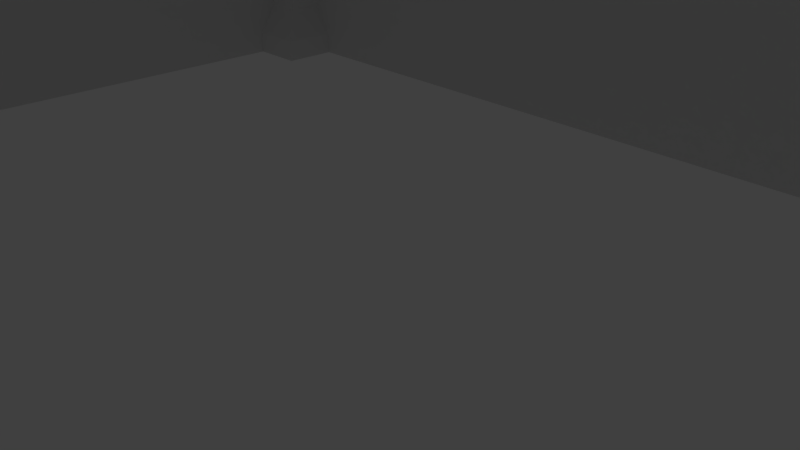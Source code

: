 # Source: castle.blend  (saved by Blender 2.78.0; exported with 4.5.12 LTS)
import bpy
from mathutils import Matrix  # noqa: F401  (used for matrix-valued properties, if any)

bpy.ops.wm.read_factory_settings(use_empty=True)
scene = bpy.context.scene
scene.name = 'Scene'

# ---- collections
col_collection_1 = bpy.data.collections.new('Collection 1'); scene.collection.children.link(col_collection_1)
col_collection_20 = bpy.data.collections.new('Collection 20'); scene.collection.children.link(col_collection_20)
col_collection_20.hide_render = True
col_collection_20.hide_viewport = True

# ---- world
world_world = bpy.data.worlds.new('World'); scene.world = world_world
world_world.color = (0.05088, 0.05088, 0.05088)
world_world.use_sun_shadow = False
world_world.sun_shadow_jitter_overblur = 0.0
world_world.cycles.sampling_method = 'MANUAL'

# ---- cameras
cam_camera = bpy.data.cameras.new('Camera')
cam_camera.clip_end = 100.0
cam_camera.lens = 35.0
cam_camera.sensor_width = 32.0
cam_camera.sensor_height = 18.0
cam_camera.ortho_scale = 7.314
cam_camera.dof.focus_distance = 0.0
cam_camera.dof.aperture_fstop = 128.0

# ---- lights
light_lamp = bpy.data.lights.new('Lamp', 'POINT')
light_lamp.transmission_factor = 0.0
light_lamp.cutoff_distance = 30.0
light_lamp.energy = 100.0
light_lamp.shadow_buffer_clip_start = 1.001
light_lamp.shadow_soft_size = 0.1
light_lamp.shadow_maximum_resolution = 0.006
light_lamp.use_absolute_resolution = True

# ---- meshes
me_plane_004 = bpy.data.meshes.new('Plane.004')
me_plane_004.from_pydata([(-0.9986, -3.277, -0.2976), (1.001, -3.277, -0.2976), (-0.9986, 3.277, -0.2976), (1.001, 3.277, -0.2976), (-0.9986, -3.277, -0.03284), (1.001, -3.277, -0.03284), (-0.9986, 3.277, -0.03284), (1.001, 3.277, -0.03284), (-0.9986, 2.549, -0.2976), (-0.9986, 1.821, -0.2976), (-0.9986, 1.092, -0.2976), (-0.9986, 0.3642, -0.2976), (-0.9986, -0.3642, -0.2976), (-0.9986, -1.092, -0.2976), (-0.9986, -1.821, -0.2976), (-0.9986, -2.549, -0.2976), (1.001, -2.549, -0.2976), (1.001, -1.821, -0.2976), (1.001, -1.092, -0.2976), (1.001, -0.3642, -0.2976), (1.001, 0.3642, -0.2976), (1.001, 1.092, -0.2976), (1.001, 1.821, -0.2976), (1.001, 2.549, -0.2976), (-0.9986, 2.549, -0.03284), (-0.9986, 1.821, -0.03284), (-0.9986, 1.092, -0.03284), (-0.9986, 0.3642, -0.03284), (-0.9986, -0.3642, -0.03284), (-0.9986, -1.092, -0.03284), (-0.9986, -1.821, -0.03284), (-0.9986, -2.549, -0.03284), (1.001, -2.549, -0.03284), (1.001, -1.821, -0.03284), (1.001, -1.092, -0.03284), (1.001, -0.3642, -0.03284), (1.001, 0.3642, -0.03284), (1.001, 1.092, -0.03284), (1.001, 1.821, -0.03284), (1.001, 2.549, -0.03284), (-0.7782, -3.277, -0.2976), (-0.556, -3.277, -0.2976), (-0.3337, -3.277, -0.2976), (-0.1115, -3.277, -0.2976), (0.1107, -3.277, -0.2976), (0.3329, -3.277, -0.2976), (0.5552, -3.277, -0.2976), (0.7774, -3.277, -0.2976), (0.7774, 3.277, -0.2976), (0.5552, 3.277, -0.2976), (0.3329, 3.277, -0.2976), (0.1107, 3.277, -0.2976), (-0.1115, 3.277, -0.2976), (-0.3337, 3.277, -0.2976), (-0.556, 3.277, -0.2976), (-0.7782, 3.277, -0.2976), (-0.7782, -3.277, -0.03284), (-0.556, -3.277, -0.03284), (-0.3337, -3.277, -0.03284), (-0.1115, -3.277, -0.03284), (0.1107, -3.277, -0.03284), (0.3329, -3.277, -0.03284), (0.5552, -3.277, -0.03284), (0.7774, -3.277, -0.03284), (0.7774, 3.277, -0.03284), (0.5552, 3.277, -0.03284), (0.3329, 3.277, -0.03284), (0.1107, 3.277, -0.03284), (-0.1115, 3.277, -0.03284), (-0.3337, 3.277, -0.03284), (-0.556, 3.277, -0.03284), (-0.7782, 3.277, -0.03284), (0.7774, -2.549, -0.03284), (0.5552, -2.549, -0.03284), (0.3329, -2.549, -0.03284), (0.1107, -2.549, -0.03284), (-0.1115, -2.549, -0.03284), (-0.3337, -2.549, -0.03284), (-0.556, -2.549, -0.03284), (-0.7782, -2.549, -0.03284), (0.7774, -1.821, -0.03284), (0.5552, -1.821, -0.03284), (0.3329, -1.821, -0.03284), (0.1107, -1.821, -0.03284), (-0.1115, -1.821, -0.03284), (-0.3337, -1.821, -0.03284), (-0.556, -1.821, -0.03284), (-0.7782, -1.821, -0.03284), (0.7774, -1.092, -0.03284), (0.5552, -1.092, -0.03284), (0.3329, -1.092, -0.03284), (0.1107, -1.092, -0.03284), (-0.1115, -1.092, -0.03284), (-0.3337, -1.092, -0.03284), (-0.556, -1.092, -0.03284), (-0.7782, -1.092, -0.03284), (0.7774, -0.3642, -0.03284), (0.5552, -0.3642, -0.03284), (0.3329, -0.3642, -0.03284), (0.1107, -0.3642, -0.03284), (-0.1115, -0.3642, -0.03284), (-0.3337, -0.3642, -0.03284), (-0.556, -0.3642, -0.03284), (-0.7782, -0.3642, -0.03284), (0.7774, 0.3642, -0.03284), (0.5552, 0.3642, -0.03284), (0.3329, 0.3642, -0.03284), (0.1107, 0.3642, -0.03284), (-0.1115, 0.3642, -0.03284), (-0.3337, 0.3642, -0.03284), (-0.556, 0.3642, -0.03284), (-0.7782, 0.3642, -0.03284), (0.7774, 1.092, -0.03284), (0.5552, 1.092, -0.03284), (0.3329, 1.092, -0.03284), (0.1107, 1.092, -0.03284), (-0.1115, 1.092, -0.03284), (-0.3337, 1.092, -0.03284), (-0.556, 1.092, -0.03284), (-0.7782, 1.092, -0.03284), (0.7774, 1.821, -0.03284), (0.5552, 1.821, -0.03284), (0.3329, 1.821, -0.03284), (0.1107, 1.821, -0.03284), (-0.1115, 1.821, -0.03284), (-0.3337, 1.821, -0.03284), (-0.556, 1.821, -0.03284), (-0.7782, 1.821, -0.03284), (0.7774, 2.549, -0.03284), (0.5552, 2.549, -0.03284), (0.3329, 2.549, -0.03284), (0.1107, 2.549, -0.03284), (-0.1115, 2.549, -0.03284), (-0.3337, 2.549, -0.03284), (-0.556, 2.549, -0.03284), (-0.7782, 2.549, -0.03284), (-0.7782, -2.549, -0.2976), (-0.556, -2.549, -0.2976), (-0.3337, -2.549, -0.2976), (-0.1115, -2.549, -0.2976), (0.1107, -2.549, -0.2976), (0.3329, -2.549, -0.2976), (0.5552, -2.549, -0.2976), (0.7774, -2.549, -0.2976), (-0.7782, -1.821, -0.2976), (-0.556, -1.821, -0.2976), (-0.3337, -1.821, -0.2976), (-0.1115, -1.821, -0.2976), (0.1107, -1.821, -0.2976), (0.3329, -1.821, -0.2976), (0.5552, -1.821, -0.2976), (0.7774, -1.821, -0.2976), (-0.7782, -1.092, -0.2976), (-0.556, -1.092, -0.2976), (-0.3337, -1.092, -0.2976), (-0.1115, -1.092, -0.2976), (0.1107, -1.092, -0.2976), (0.3329, -1.092, -0.2976), (0.5552, -1.092, -0.2976), (0.7774, -1.092, -0.2976), (-0.7782, -0.3642, -0.2976), (-0.556, -0.3642, -0.2976), (-0.3337, -0.3642, -0.2976), (-0.1115, -0.3642, -0.2976), (0.1107, -0.3642, -0.2976), (0.3329, -0.3642, -0.2976), (0.5552, -0.3642, -0.2976), (0.7774, -0.3642, -0.2976), (-0.7782, 0.3642, -0.2976), (-0.556, 0.3642, -0.2976), (-0.3337, 0.3642, -0.2976), (-0.1115, 0.3642, -0.2976), (0.1107, 0.3642, -0.2976), (0.3329, 0.3642, -0.2976), (0.5552, 0.3642, -0.2976), (0.7774, 0.3642, -0.2976), (-0.7782, 1.092, -0.2976), (-0.556, 1.092, -0.2976), (-0.3337, 1.092, -0.2976), (-0.1115, 1.092, -0.2976), (0.1107, 1.092, -0.2976), (0.3329, 1.092, -0.2976), (0.5552, 1.092, -0.2976), (0.7774, 1.092, -0.2976), (-0.7782, 1.821, -0.2976), (-0.556, 1.821, -0.2976), (-0.3337, 1.821, -0.2976), (-0.1115, 1.821, -0.2976), (0.1107, 1.821, -0.2976), (0.3329, 1.821, -0.2976), (0.5552, 1.821, -0.2976), (0.7774, 1.821, -0.2976), (-0.7782, 2.549, -0.2976), (-0.556, 2.549, -0.2976), (-0.3337, 2.549, -0.2976), (-0.1115, 2.549, -0.2976), (0.1107, 2.549, -0.2976), (0.3329, 2.549, -0.2976), (0.5552, 2.549, -0.2976), (0.7774, 2.549, -0.2976), (-0.9986, -2.549, 0.5164), (-0.9986, -3.277, 0.5164), (0.7774, -3.277, 0.5164), (1.001, -3.277, 0.5164), (1.001, 2.549, 0.5164), (1.001, 3.277, 0.5164), (-0.7782, 3.277, 0.5164), (-0.9986, 3.277, 0.5164), (-0.9986, 2.549, 0.5164), (-0.9986, 1.821, 0.5164), (-0.9986, 1.092, 0.5164), (-0.9986, 0.3642, 0.5164), (-0.9986, -0.3642, 0.5164), (-0.9986, -1.092, 0.5164), (-0.9986, -1.821, 0.5164), (1.001, -2.549, 0.5164), (1.001, -1.821, 0.5164), (1.001, -1.092, 0.5164), (1.001, -0.3642, 0.5164), (1.001, 0.3642, 0.5164), (1.001, 1.092, 0.5164), (1.001, 1.821, 0.5164), (-0.7782, -2.549, 0.5164), (-0.7782, -1.821, 0.5164), (-0.7782, -1.092, 0.5164), (-0.7782, -0.3642, 0.5164), (-0.7782, 0.3642, 0.5164), (-0.7782, 1.092, 0.5164), (-0.7782, 1.821, 0.5164), (-0.7782, 2.549, 0.5164), (-0.7782, -3.277, 0.5164), (-0.556, -3.277, 0.5164), (-0.3337, -3.277, 0.5164), (-0.1115, -3.277, 0.5164), (0.1107, -3.277, 0.5164), (0.3329, -3.277, 0.5164), (0.5552, -3.277, 0.5164), (0.7774, 3.277, 0.5164), (0.5552, 3.277, 0.5164), (0.3329, 3.277, 0.5164), (0.1107, 3.277, 0.5164), (-0.1115, 3.277, 0.5164), (-0.3337, 3.277, 0.5164), (-0.556, 3.277, 0.5164), (0.7774, -2.549, 0.5164), (0.5552, -2.549, 0.5164), (0.3329, -2.549, 0.5164), (0.1107, -2.549, 0.5164), (-0.1115, -2.549, 0.5164), (-0.3337, -2.549, 0.5164), (-0.556, -2.549, 0.5164), (0.7774, -1.821, 0.5164), (0.7774, -1.092, 0.5164), (0.7774, -0.3642, 0.5164), (0.7774, 0.3642, 0.5164), (0.7774, 1.092, 0.5164), (0.7774, 1.821, 0.5164), (0.7774, 2.549, 0.5164), (0.5552, 2.549, 0.5164), (0.3329, 2.549, 0.5164), (0.1107, 2.549, 0.5164), (-0.1115, 2.549, 0.5164), (-0.3337, 2.549, 0.5164), (-0.556, 2.549, 0.5164)], [], [(199, 48, 3, 23), (88, 80, 251, 252), (47, 1, 5, 63), (23, 3, 7, 39), (15, 0, 4, 31), (55, 2, 6, 71), (2, 8, 24, 6), (8, 9, 25, 24), (9, 10, 26, 25), (10, 11, 27, 26), (11, 12, 28, 27), (12, 13, 29, 28), (13, 14, 30, 29), (14, 15, 31, 30), (1, 16, 32, 5), (16, 17, 33, 32), (17, 18, 34, 33), (18, 19, 35, 34), (19, 20, 36, 35), (20, 21, 37, 36), (21, 22, 38, 37), (22, 23, 39, 38), (39, 7, 205, 204), (72, 32, 33, 80), (27, 28, 212, 211), (88, 34, 35, 96), (73, 74, 246, 245), (104, 36, 37, 112), (63, 5, 203, 202), (120, 38, 39, 128), (47, 143, 16, 1), (143, 151, 17, 16), (151, 159, 18, 17), (159, 167, 19, 18), (167, 175, 20, 19), (175, 183, 21, 20), (183, 191, 22, 21), (191, 199, 23, 22), (9, 8, 192, 184), (184, 192, 193, 185), (185, 193, 194, 186), (186, 194, 195, 187), (187, 195, 196, 188), (188, 196, 197, 189), (189, 197, 198, 190), (190, 198, 199, 191), (10, 9, 184, 176), (176, 184, 185, 177), (177, 185, 186, 178), (178, 186, 187, 179), (179, 187, 188, 180), (180, 188, 189, 181), (181, 189, 190, 182), (182, 190, 191, 183), (11, 10, 176, 168), (168, 176, 177, 169), (169, 177, 178, 170), (170, 178, 179, 171), (171, 179, 180, 172), (172, 180, 181, 173), (173, 181, 182, 174), (174, 182, 183, 175), (12, 11, 168, 160), (160, 168, 169, 161), (161, 169, 170, 162), (162, 170, 171, 163), (163, 171, 172, 164), (164, 172, 173, 165), (165, 173, 174, 166), (166, 174, 175, 167), (13, 12, 160, 152), (152, 160, 161, 153), (153, 161, 162, 154), (154, 162, 163, 155), (155, 163, 164, 156), (156, 164, 165, 157), (157, 165, 166, 158), (158, 166, 167, 159), (14, 13, 152, 144), (144, 152, 153, 145), (145, 153, 154, 146), (146, 154, 155, 147), (147, 155, 156, 148), (148, 156, 157, 149), (149, 157, 158, 150), (150, 158, 159, 151), (15, 14, 144, 136), (136, 144, 145, 137), (137, 145, 146, 138), (138, 146, 147, 139), (139, 147, 148, 140), (140, 148, 149, 141), (141, 149, 150, 142), (142, 150, 151, 143), (0, 15, 136, 40), (40, 136, 137, 41), (41, 137, 138, 42), (42, 138, 139, 43), (43, 139, 140, 44), (44, 140, 141, 45), (45, 141, 142, 46), (46, 142, 143, 47), (25, 127, 135, 24), (127, 126, 134, 135), (126, 125, 133, 134), (125, 124, 132, 133), (124, 123, 131, 132), (123, 122, 130, 131), (122, 121, 129, 130), (121, 120, 128, 129), (31, 4, 201, 200), (119, 118, 126, 127), (118, 117, 125, 126), (117, 116, 124, 125), (116, 115, 123, 124), (115, 114, 122, 123), (114, 113, 121, 122), (113, 112, 120, 121), (27, 111, 119, 26), (111, 110, 118, 119), (110, 109, 117, 118), (109, 108, 116, 117), (108, 107, 115, 116), (107, 106, 114, 115), (106, 105, 113, 114), (105, 104, 112, 113), (25, 26, 210, 209), (103, 102, 110, 111), (102, 101, 109, 110), (101, 100, 108, 109), (100, 99, 107, 108), (99, 98, 106, 107), (98, 97, 105, 106), (97, 96, 104, 105), (29, 95, 103, 28), (95, 94, 102, 103), (94, 93, 101, 102), (93, 92, 100, 101), (92, 91, 99, 100), (91, 90, 98, 99), (90, 89, 97, 98), (89, 88, 96, 97), (32, 72, 244, 215), (87, 86, 94, 95), (86, 85, 93, 94), (85, 84, 92, 93), (84, 83, 91, 92), (83, 82, 90, 91), (82, 81, 89, 90), (81, 80, 88, 89), (31, 79, 87, 30), (79, 78, 86, 87), (78, 77, 85, 86), (77, 76, 84, 85), (76, 75, 83, 84), (75, 74, 82, 83), (74, 73, 81, 82), (73, 72, 80, 81), (6, 24, 208, 207), (56, 57, 78, 79), (69, 70, 243, 242), (58, 59, 76, 77), (96, 35, 218, 253), (60, 61, 74, 75), (120, 112, 255, 256), (62, 63, 72, 73), (3, 48, 64, 7), (48, 49, 65, 64), (49, 50, 66, 65), (50, 51, 67, 66), (51, 52, 68, 67), (52, 53, 69, 68), (53, 54, 70, 69), (54, 55, 71, 70), (0, 40, 56, 4), (40, 41, 57, 56), (41, 42, 58, 57), (42, 43, 59, 58), (43, 44, 60, 59), (44, 45, 61, 60), (45, 46, 62, 61), (46, 47, 63, 62), (87, 95, 224, 223), (135, 134, 70, 71), (67, 68, 241, 240), (133, 132, 68, 69), (38, 120, 256, 221), (131, 130, 66, 67), (65, 66, 239, 238), (129, 128, 64, 65), (8, 2, 55, 192), (192, 55, 54, 193), (193, 54, 53, 194), (194, 53, 52, 195), (195, 52, 51, 196), (196, 51, 50, 197), (197, 50, 49, 198), (198, 49, 48, 199), (257, 204, 205, 237), (202, 203, 215, 244), (251, 216, 217, 252), (253, 218, 219, 254), (255, 220, 221, 256), (210, 227, 228, 209), (212, 225, 226, 211), (214, 223, 224, 213), (201, 230, 222, 200), (231, 232, 249, 250), (233, 234, 247, 248), (235, 236, 245, 246), (208, 229, 206, 207), (263, 262, 242, 243), (261, 260, 240, 241), (259, 258, 238, 239), (128, 39, 204, 257), (71, 6, 207, 206), (75, 76, 248, 247), (79, 31, 200, 222), (29, 30, 214, 213), (30, 87, 223, 214), (130, 129, 258, 259), (36, 104, 254, 219), (77, 78, 250, 249), (103, 111, 226, 225), (95, 29, 213, 224), (5, 32, 215, 203), (28, 103, 225, 212), (132, 131, 260, 261), (80, 33, 216, 251), (111, 27, 211, 226), (33, 34, 217, 216), (26, 119, 227, 210), (134, 133, 262, 263), (135, 71, 206, 229), (4, 56, 230, 201), (127, 25, 209, 228), (35, 36, 219, 218), (70, 134, 263, 243), (24, 135, 229, 208), (133, 69, 242, 262), (57, 58, 232, 231), (56, 79, 222, 230), (37, 38, 221, 220), (68, 132, 261, 241), (78, 57, 231, 250), (104, 96, 253, 254), (112, 37, 220, 255), (131, 67, 240, 260), (59, 60, 234, 233), (58, 77, 249, 232), (66, 130, 259, 239), (76, 59, 233, 248), (129, 65, 238, 258), (34, 88, 252, 217), (60, 75, 247, 234), (61, 62, 236, 235), (119, 127, 228, 227), (64, 128, 257, 237), (74, 61, 235, 246), (62, 73, 245, 236), (7, 64, 237, 205), (72, 63, 202, 244)])
me_plane_004.use_remesh_preserve_volume = False
me_plane_004.use_remesh_preserve_attributes = False
me_plane_004.use_mirror_vertex_groups = False
me_plane_004.update()
me_plane_003 = bpy.data.meshes.new('Plane.003')
me_plane_003.from_pydata([(-1.0, -1.0, -7.863), (1.0, -1.0, -7.863), (-1.0, 1.0, -7.863), (1.0, 1.0, -7.863), (-1.0, -1.0, -7.046), (1.0, -1.0, -7.046), (-1.0, 1.0, -7.046), (1.0, 1.0, -7.046), (-0.765, -0.765, -5.987), (0.765, -0.765, -5.987), (-0.765, 0.765, -5.987), (0.765, 0.765, -5.987), (-0.765, -0.765, -1.966), (0.765, -0.765, -1.966), (-0.765, 0.765, -1.966), (0.765, 0.765, -1.966), (-0.9634, -0.9634, -1.384), (0.9634, -0.9634, -1.384), (-0.9634, 0.9634, -1.384), (0.9634, 0.9634, -1.384), (-0.9634, -0.9634, -0.7755), (0.9634, -0.9634, -0.7755), (-0.9634, 0.9634, -0.7755), (0.9634, 0.9634, -0.7755), (-0.7613, -0.7613, -0.08764), (0.7613, -0.7613, -0.08764), (-0.7613, 0.7613, -0.08764), (0.7613, 0.7613, -0.08764), (-0.7613, -0.7613, 1.87), (0.7613, -0.7613, 1.87), (-0.7613, 0.7613, 1.87), (0.7613, 0.7613, 1.87), (-0.9679, -0.9679, 1.867), (0.9679, -0.9679, 1.867), (-0.9679, 0.9679, 1.867), (0.9679, 0.9679, 1.867), (-0.9679, -0.9679, 2.177), (0.9679, -0.9679, 2.177), (-0.9679, 0.9679, 2.177), (0.9679, 0.9679, 2.177), (-0.7676, -0.7676, 2.177), (0.7676, -0.7676, 2.177), (-0.7676, 0.7676, 2.177), (0.7676, 0.7676, 2.177), (-0.7676, -0.7676, 4.51), (0.7676, -0.7676, 4.51), (-0.7676, 0.7676, 4.51), (0.7676, 0.7676, 4.51), (-0.9881, -0.9881, 4.914), (0.9881, -0.9881, 4.914), (-0.9881, 0.9881, 4.914), (0.9881, 0.9881, 4.914), (-0.9881, -0.9881, 7.594), (0.9881, -0.9881, 7.594), (-0.9881, 0.9881, 7.594), (0.9881, 0.9881, 7.594)], [], [(0, 2, 3, 1), (5, 7, 11, 9), (0, 1, 5, 4), (1, 3, 7, 5), (2, 0, 4, 6), (3, 2, 6, 7), (10, 8, 12, 14), (6, 4, 8, 10), (7, 6, 10, 11), (4, 5, 9, 8), (15, 14, 18, 19), (11, 10, 14, 15), (8, 9, 13, 12), (9, 11, 15, 13), (17, 19, 23, 21), (12, 13, 17, 16), (13, 15, 19, 17), (14, 12, 16, 18), (23, 22, 26, 27), (18, 16, 20, 22), (19, 18, 22, 23), (16, 17, 21, 20), (24, 25, 29, 28), (20, 21, 25, 24), (21, 23, 27, 25), (22, 20, 24, 26), (29, 31, 35, 33), (25, 27, 31, 29), (26, 24, 28, 30), (27, 26, 30, 31), (35, 34, 38, 39), (30, 28, 32, 34), (31, 30, 34, 35), (28, 29, 33, 32), (37, 39, 43, 41), (32, 33, 37, 36), (33, 35, 39, 37), (34, 32, 36, 38), (41, 43, 47, 45), (38, 36, 40, 42), (39, 38, 42, 43), (36, 37, 41, 40), (47, 46, 50, 51), (42, 40, 44, 46), (43, 42, 46, 47), (40, 41, 45, 44), (49, 51, 55, 53), (44, 45, 49, 48), (45, 47, 51, 49), (46, 44, 48, 50), (52, 53, 55, 54), (50, 48, 52, 54), (51, 50, 54, 55), (48, 49, 53, 52)])
me_plane_003.use_remesh_preserve_volume = False
me_plane_003.use_remesh_preserve_attributes = False
me_plane_003.use_mirror_vertex_groups = False
me_plane_003.update()
me_plane_002 = bpy.data.meshes.new('Plane.002')
me_plane_002.from_pydata([(-37.43, 0.06482, 6.737), (-35.43, 0.06482, 6.737), (-37.43, 0.06482, 6.737), (-35.43, 0.06482, 6.737), (-37.43, 0.06482, 22.74), (-35.43, 0.06482, 22.74), (-35.43, 0.06482, 21.74), (-37.43, 0.06482, 21.74), (28.57, 0.06482, 22.74), (28.57, 0.06482, 21.74), (26.57, 0.06482, 22.74), (26.57, 0.06482, 21.74), (28.57, 0.06482, 21.74), (26.57, 0.06482, 21.74), (28.57, 0.06482, 21.74), (26.57, 0.06482, 21.74), (28.57, 0.06482, -25.26), (26.57, 0.06482, -25.26), (28.57, 0.06482, -24.26), (26.57, 0.06482, -24.26), (26.57, 0.06482, -25.26), (26.57, 0.06482, -24.26), (-37.43, 0.06482, -25.26), (-37.43, 0.06482, -24.26), (-35.43, 0.06482, -25.26), (-35.43, 0.06482, -24.26), (-37.43, 0.06482, -24.26), (-35.43, 0.06482, -24.26), (-37.43, 0.06482, -9.263), (-35.43, 0.06482, -9.263), (-39.43, 0.06482, 6.737), (-39.43, 0.06482, 6.737), (-39.43, 0.06482, 22.74), (-39.43, 0.06482, 21.74), (-39.43, 0.06482, -25.26), (-39.43, 0.06482, -24.26), (-39.43, 0.06482, -24.26), (-39.43, 0.06482, -9.263), (28.57, 0.06482, 22.74), (28.57, 0.06482, 21.74), (28.57, 0.06482, 21.74), (28.57, 0.06482, 21.74), (28.57, 0.06482, -25.26), (28.57, 0.06482, -24.26), (28.57, 0.06482, 22.74), (28.57, 0.06482, 21.74), (28.57, 0.06482, 21.74), (28.57, 0.06482, 21.74), (28.57, 0.06482, -25.26), (28.57, 0.06482, -24.26), (30.57, 0.06482, 22.74), (30.57, 0.06482, 21.74), (30.57, 0.06482, 21.74), (30.57, 0.06482, 21.74), (30.57, 0.06482, -25.26), (30.57, 0.06482, -24.26), (28.57, 0.06482, -26.26), (26.57, 0.06482, -26.26), (26.57, 0.06482, -26.26), (-37.43, 0.06482, -26.26), (-35.43, 0.06482, -26.26), (-39.43, 0.06482, -26.26), (28.57, 0.06482, -26.26), (28.57, 0.06482, -26.26), (30.57, 0.06482, -26.26), (-37.43, 0.06482, 23.74), (-35.43, 0.06482, 23.74), (28.57, 0.06482, 23.74), (26.57, 0.06482, 23.74), (-39.43, 0.06482, 23.74), (28.57, 0.06482, 23.74), (28.57, 0.06482, 23.74), (30.57, 0.06482, 23.74), (-37.43, 0.06482, -16.76), (-35.43, 0.06482, -16.76), (-39.43, 0.06482, -16.76), (-37.43, 0.06482, -20.51), (-35.43, 0.06482, -13.01), (-39.43, 0.06482, -20.51), (-37.43, 0.06482, -13.01), (-35.43, 0.06482, -20.51), (-39.43, 0.06482, -13.01), (-37.43, 0.06482, -22.39), (-35.43, 0.06482, -11.14), (-39.43, 0.06482, -22.39), (-37.43, 0.06482, -14.89), (-35.43, 0.06482, -18.64), (-39.43, 0.06482, -14.89), (-37.43, 0.06482, -18.64), (-35.43, 0.06482, -14.89), (-39.43, 0.06482, -18.64), (-37.43, 0.06482, -11.14), (-35.43, 0.06482, -22.39), (-39.43, 0.06482, -11.14), (-37.43, 0.2753, -25.26), (-37.43, 0.2753, -24.26), (-39.43, 0.2753, -26.26), (-39.43, 0.2753, -25.26), (-39.43, 0.2753, -9.263), (-37.43, 0.2753, -9.263), (-39.43, 0.2753, -24.26), (-37.43, 0.2753, -26.26), (-37.43, 0.2753, -16.76), (-39.43, 0.2753, -16.76), (-37.43, 0.2753, -13.01), (-39.43, 0.2753, -13.01), (-37.43, 0.2753, -20.51), (-39.43, 0.2753, -20.51), (-37.43, 0.2753, -22.39), (-39.43, 0.2753, -22.39), (-37.43, 0.2753, -14.89), (-39.43, 0.2753, -14.89), (-37.43, 0.2753, -18.64), (-39.43, 0.2753, -18.64), (-37.43, 0.2753, -11.14), (-39.43, 0.2753, -11.14), (-37.43, 0.06482, 14.24), (-35.43, 0.06482, 14.24), (-39.43, 0.06482, 14.24), (-37.43, 0.06482, 10.49), (-35.43, 0.06482, 17.99), (-39.43, 0.06482, 10.49), (-37.43, 0.06482, 17.99), (-35.43, 0.06482, 10.49), (-39.43, 0.06482, 17.99), (-37.43, 0.06482, 8.612), (-35.43, 0.06482, 19.86), (-39.43, 0.06482, 8.612), (-37.43, 0.06482, 16.11), (-35.43, 0.06482, 12.36), (-39.43, 0.06482, 16.11), (-37.43, 0.06482, 12.36), (-35.43, 0.06482, 16.11), (-39.43, 0.06482, 12.36), (-37.43, 0.06482, 19.86), (-35.43, 0.06482, 8.612), (-39.43, 0.06482, 19.86), (-39.43, 0.2753, 21.74), (-37.43, 0.2753, 21.74), (-37.43, 0.2753, 6.737), (-39.43, 0.2753, 6.737), (-39.43, 0.2753, 22.74), (-39.43, 0.2753, 23.74), (-37.43, 0.2753, 22.74), (-37.43, 0.2753, 8.612), (-39.43, 0.2753, 8.612), (-37.43, 0.2753, 23.74), (-37.43, 0.2753, 16.11), (-37.43, 0.2753, 14.24), (-39.43, 0.2753, 16.11), (-39.43, 0.2753, 14.24), (-37.43, 0.2753, 12.36), (-37.43, 0.2753, 10.49), (-39.43, 0.2753, 12.36), (-39.43, 0.2753, 10.49), (-37.43, 0.2753, 19.86), (-37.43, 0.2753, 17.99), (-39.43, 0.2753, 19.86), (-39.43, 0.2753, 17.99), (26.57, 0.06482, -1.263), (28.57, 0.06482, -1.263), (28.57, 0.06482, -1.263), (28.57, 0.06482, -1.263), (30.57, 0.06482, -1.263), (26.57, 0.06482, 10.24), (28.57, 0.06482, -12.76), (28.57, 0.06482, -12.76), (28.57, 0.06482, -12.76), (30.57, 0.06482, -12.76), (26.57, 0.06482, -12.76), (28.57, 0.06482, 10.24), (28.57, 0.06482, 10.24), (28.57, 0.06482, 10.24), (30.57, 0.06482, 10.24), (26.57, 0.06482, 15.99), (28.57, 0.06482, -18.51), (28.57, 0.06482, -18.51), (28.57, 0.06482, -18.51), (30.57, 0.06482, -18.51), (26.57, 0.06482, -7.013), (28.57, 0.06482, 4.487), (28.57, 0.06482, 4.487), (28.57, 0.06482, 4.487), (30.57, 0.06482, 4.487), (26.57, 0.06482, 4.487), (28.57, 0.06482, -7.013), (28.57, 0.06482, -7.013), (28.57, 0.06482, -7.013), (30.57, 0.06482, -7.013), (26.57, 0.06482, -18.51), (28.57, 0.06482, 15.99), (28.57, 0.06482, 15.99), (28.57, 0.06482, 15.99), (30.57, 0.06482, 15.99), (26.57, 0.06482, 18.86), (28.57, 0.06482, -21.39), (28.57, 0.06482, -21.39), (28.57, 0.06482, -21.39), (30.57, 0.06482, -21.39), (26.57, 0.06482, -4.138), (28.57, 0.06482, 1.612), (28.57, 0.06482, 1.612), (28.57, 0.06482, 1.612), (30.57, 0.06482, 1.612), (26.57, 0.06482, 7.362), (28.57, 0.06482, -9.888), (28.57, 0.06482, -9.888), (28.57, 0.06482, -9.888), (30.57, 0.06482, -9.888), (26.57, 0.06482, -15.64), (28.57, 0.06482, 13.11), (28.57, 0.06482, 13.11), (28.57, 0.06482, 13.11), (30.57, 0.06482, 13.11), (26.57, 0.06482, 13.11), (28.57, 0.06482, -15.64), (28.57, 0.06482, -15.64), (28.57, 0.06482, -15.64), (30.57, 0.06482, -15.64), (26.57, 0.06482, -9.888), (28.57, 0.06482, 7.362), (28.57, 0.06482, 7.362), (28.57, 0.06482, 7.362), (30.57, 0.06482, 7.362), (26.57, 0.06482, 1.612), (28.57, 0.06482, -4.138), (28.57, 0.06482, -4.138), (28.57, 0.06482, -4.138), (30.57, 0.06482, -4.138), (26.57, 0.06482, -21.39), (28.57, 0.06482, 18.86), (28.57, 0.06482, 18.86), (28.57, 0.06482, 18.86), (30.57, 0.06482, 18.86), (28.57, 0.2753, 22.74), (28.57, 0.2753, 23.74), (30.57, 0.2753, -25.26), (30.57, 0.2753, -26.26), (30.57, 0.2753, 22.74), (30.57, 0.2753, 23.74), (30.57, 0.2753, 21.74), (28.57, 0.2753, 21.74), (28.57, 0.2753, -25.26), (28.57, 0.2753, -24.26), (28.57, 0.2753, -21.39), (28.57, 0.2753, -26.26), (30.57, 0.2753, -24.26), (30.57, 0.2753, -21.39), (28.57, 0.2753, 1.612), (28.57, 0.2753, -1.263), (30.57, 0.2753, 1.612), (30.57, 0.2753, -1.263), (28.57, 0.2753, -9.888), (28.57, 0.2753, -12.76), (30.57, 0.2753, -9.888), (30.57, 0.2753, -12.76), (28.57, 0.2753, 13.11), (28.57, 0.2753, 10.24), (30.57, 0.2753, 13.11), (30.57, 0.2753, 10.24), (28.57, 0.2753, -15.64), (28.57, 0.2753, -18.51), (30.57, 0.2753, -15.64), (30.57, 0.2753, -18.51), (28.57, 0.2753, 7.362), (28.57, 0.2753, 4.487), (30.57, 0.2753, 7.362), (30.57, 0.2753, 4.487), (28.57, 0.2753, -4.138), (28.57, 0.2753, -7.013), (30.57, 0.2753, -4.138), (30.57, 0.2753, -7.013), (28.57, 0.2753, 18.86), (28.57, 0.2753, 15.99), (30.57, 0.2753, 18.86), (30.57, 0.2753, 15.99), (20.93, 0.06482, 21.74), (15.3, 0.06482, 21.74), (9.659, 0.06482, 21.74), (4.023, 0.06482, 21.74), (-1.613, 0.06482, 21.74), (-7.25, 0.06482, 21.74), (-12.89, 0.06482, 21.74), (-18.52, 0.06482, 21.74), (-24.16, 0.06482, 21.74), (-29.8, 0.06482, 21.74), (-29.8, 0.06482, 22.74), (-24.16, 0.06482, 22.74), (-18.52, 0.06482, 22.74), (-12.89, 0.06482, 22.74), (-7.25, 0.06482, 22.74), (-1.613, 0.06482, 22.74), (4.023, 0.06482, 22.74), (9.659, 0.06482, 22.74), (15.3, 0.06482, 22.74), (20.93, 0.06482, 22.74), (-29.8, 0.06482, 23.74), (-24.16, 0.06482, 23.74), (-18.52, 0.06482, 23.74), (-12.89, 0.06482, 23.74), (-7.25, 0.06482, 23.74), (-1.613, 0.06482, 23.74), (4.023, 0.06482, 23.74), (9.659, 0.06482, 23.74), (15.3, 0.06482, 23.74), (20.93, 0.06482, 23.74), (20.93, 0.2753, 22.74), (26.57, 0.2753, 22.74), (26.57, 0.2753, 23.74), (-35.43, 0.2753, 23.74), (-35.43, 0.2753, 22.74), (20.93, 0.2753, 23.74), (-29.8, 0.2753, 22.74), (-24.16, 0.2753, 22.74), (-18.52, 0.2753, 22.74), (-12.89, 0.2753, 22.74), (-7.25, 0.2753, 22.74), (-1.613, 0.2753, 22.74), (4.023, 0.2753, 22.74), (9.659, 0.2753, 22.74), (15.3, 0.2753, 22.74), (-29.8, 0.2753, 23.74), (-24.16, 0.2753, 23.74), (-18.52, 0.2753, 23.74), (-12.89, 0.2753, 23.74), (-7.25, 0.2753, 23.74), (-1.613, 0.2753, 23.74), (4.023, 0.2753, 23.74), (9.659, 0.2753, 23.74), (15.3, 0.2753, 23.74), (-29.8, 0.06482, -25.26), (-24.16, 0.06482, -25.26), (-18.52, 0.06482, -25.26), (-12.89, 0.06482, -25.26), (-7.25, 0.06482, -25.26), (-1.613, 0.06482, -25.26), (4.023, 0.06482, -25.26), (9.659, 0.06482, -25.26), (15.3, 0.06482, -25.26), (20.93, 0.06482, -25.26), (20.93, 0.06482, -24.26), (15.3, 0.06482, -24.26), (9.659, 0.06482, -24.26), (4.023, 0.06482, -24.26), (-1.613, 0.06482, -24.26), (-7.25, 0.06482, -24.26), (-12.89, 0.06482, -24.26), (-18.52, 0.06482, -24.26), (-24.16, 0.06482, -24.26), (-29.8, 0.06482, -24.26), (-29.8, 0.06482, -26.26), (-24.16, 0.06482, -26.26), (-18.52, 0.06482, -26.26), (-12.89, 0.06482, -26.26), (-7.25, 0.06482, -26.26), (-1.613, 0.06482, -26.26), (4.023, 0.06482, -26.26), (9.659, 0.06482, -26.26), (15.3, 0.06482, -26.26), (20.93, 0.06482, -26.26), (26.57, 0.2753, -26.26), (26.57, 0.2753, -25.26), (20.93, 0.2753, -25.26), (-35.43, 0.2753, -25.26), (-35.43, 0.2753, -26.26), (20.93, 0.2753, -26.26), (-29.8, 0.2753, -25.26), (-24.16, 0.2753, -25.26), (-18.52, 0.2753, -25.26), (-12.89, 0.2753, -25.26), (-7.25, 0.2753, -25.26), (-1.613, 0.2753, -25.26), (4.023, 0.2753, -25.26), (9.659, 0.2753, -25.26), (15.3, 0.2753, -25.26), (-29.8, 0.2753, -26.26), (-24.16, 0.2753, -26.26), (-18.52, 0.2753, -26.26), (-12.89, 0.2753, -26.26), (-7.25, 0.2753, -26.26), (-1.613, 0.2753, -26.26), (4.023, 0.2753, -26.26), (9.659, 0.2753, -26.26), (15.3, 0.2753, -26.26)], [], [(125, 2, 139, 144), (230, 14, 41, 231), (9, 8, 38, 39), (60, 24, 363, 364), (133, 131, 151, 153), (192, 232, 272, 273), (17, 16, 56, 57), (16, 18, 43, 42), (130, 128, 147, 149), (1, 0, 2, 3), (6, 7, 4, 5), (126, 134, 7, 6), (11, 10, 8, 9), (276, 295, 10, 11), (11, 9, 12, 13), (19, 18, 16, 17), (13, 12, 14, 15), (229, 195, 18, 19), (19, 17, 20, 21), (25, 24, 22, 23), (349, 330, 24, 25), (25, 23, 26, 27), (83, 91, 28, 29), (20, 17, 57, 58), (59, 61, 96, 101), (14, 12, 40, 41), (82, 26, 36, 84), (26, 23, 35, 36), (76, 82, 108, 106), (2, 0, 30, 31), (41, 40, 46, 47), (40, 39, 45, 46), (301, 302, 327, 326), (39, 38, 44, 45), (22, 24, 60, 59), (12, 9, 39, 40), (16, 42, 62, 56), (38, 8, 67, 70), (47, 46, 52, 53), (46, 45, 51, 52), (48, 49, 243, 242), (173, 172, 257, 259), (5, 4, 65, 66), (42, 43, 49, 48), (231, 41, 47, 232), (167, 207, 252, 253), (232, 47, 53, 233), (42, 48, 63, 62), (44, 38, 70, 71), (8, 10, 68, 67), (85, 73, 75, 87), (86, 88, 73, 74), (92, 82, 76, 80), (91, 79, 81, 93), (88, 76, 78, 90), (89, 85, 79, 77), (74, 73, 85, 89), (75, 73, 102, 103), (22, 59, 101, 94), (27, 26, 82, 92), (80, 76, 88, 86), (34, 35, 100, 97), (93, 37, 98, 115), (77, 79, 91, 83), (97, 94, 101, 96), (95, 94, 97, 100), (102, 112, 113, 103), (99, 114, 115, 98), (104, 110, 111, 105), (106, 108, 109, 107), (78, 76, 106, 107), (79, 85, 110, 104), (81, 79, 104, 105), (37, 28, 99, 98), (82, 84, 109, 108), (73, 88, 112, 102), (61, 34, 97, 96), (85, 87, 111, 110), (28, 91, 114, 99), (91, 93, 115, 114), (88, 90, 113, 112), (23, 22, 94, 95), (35, 23, 95, 100), (84, 78, 107, 109), (87, 81, 105, 111), (90, 75, 103, 113), (129, 131, 116, 117), (32, 69, 142, 141), (122, 124, 158, 156), (135, 125, 119, 123), (132, 128, 122, 120), (136, 134, 155, 157), (116, 131, 133, 118), (117, 116, 128, 132), (3, 2, 125, 135), (7, 134, 136, 33), (122, 128, 130, 124), (123, 119, 131, 129), (120, 122, 134, 126), (119, 125, 127, 121), (143, 138, 137, 141), (144, 139, 140, 145), (143, 141, 142, 146), (147, 148, 150, 149), (155, 156, 158, 157), (151, 152, 154, 153), (128, 116, 148, 147), (65, 4, 143, 146), (131, 119, 152, 151), (69, 65, 146, 142), (134, 122, 156, 155), (7, 33, 137, 138), (4, 7, 138, 143), (116, 118, 150, 148), (2, 31, 140, 139), (119, 121, 154, 152), (31, 127, 145, 140), (118, 130, 149, 150), (121, 133, 153, 154), (127, 125, 144, 145), (124, 136, 157, 158), (33, 32, 141, 137), (227, 162, 163, 228), (226, 161, 162, 227), (224, 200, 160, 159), (225, 160, 161, 226), (215, 165, 166, 216), (214, 210, 170, 164), (216, 166, 167, 217), (217, 167, 168, 218), (222, 172, 173, 223), (221, 171, 172, 222), (219, 205, 165, 169), (220, 170, 171, 221), (200, 180, 181, 201), (199, 225, 185, 179), (201, 181, 182, 202), (202, 182, 183, 203), (197, 177, 178, 198), (196, 176, 177, 197), (194, 230, 190, 174), (195, 175, 176, 196), (205, 185, 186, 206), (204, 220, 180, 184), (206, 186, 187, 207), (207, 187, 188, 208), (212, 192, 193, 213), (211, 191, 192, 212), (209, 215, 175, 189), (210, 190, 191, 211), (170, 210, 211, 171), (169, 165, 215, 209), (171, 211, 212, 172), (72, 50, 238, 239), (217, 218, 262, 260), (166, 206, 207, 167), (164, 170, 220, 204), (165, 205, 206, 166), (18, 195, 196, 43), (15, 14, 230, 194), (43, 196, 197, 49), (50, 51, 240, 238), (168, 167, 253, 255), (161, 201, 202, 162), (159, 160, 225, 199), (160, 200, 201, 161), (180, 220, 221, 181), (179, 185, 205, 219), (181, 221, 222, 182), (172, 212, 256, 257), (222, 223, 266, 264), (176, 216, 217, 177), (174, 190, 210, 214), (175, 215, 216, 176), (185, 225, 226, 186), (184, 180, 200, 224), (186, 226, 227, 187), (193, 192, 273, 275), (45, 44, 234, 241), (191, 231, 232, 192), (189, 175, 195, 229), (190, 230, 231, 191), (238, 234, 235, 239), (241, 234, 238, 240), (242, 236, 237, 245), (242, 243, 246, 236), (257, 256, 258, 259), (253, 252, 254, 255), (243, 244, 247, 246), (249, 248, 250, 251), (265, 264, 266, 267), (261, 260, 262, 263), (269, 268, 270, 271), (273, 272, 274, 275), (213, 173, 259, 258), (71, 72, 239, 235), (183, 182, 265, 267), (49, 197, 244, 243), (55, 54, 236, 246), (187, 227, 268, 269), (208, 168, 255, 254), (178, 177, 261, 263), (197, 198, 247, 244), (198, 55, 246, 247), (162, 202, 248, 249), (44, 71, 235, 234), (202, 203, 250, 248), (182, 222, 264, 265), (233, 193, 275, 274), (63, 48, 242, 245), (177, 217, 260, 261), (228, 188, 271, 270), (51, 45, 241, 240), (203, 163, 251, 250), (227, 228, 270, 268), (64, 63, 245, 237), (223, 183, 267, 266), (163, 162, 249, 251), (54, 64, 237, 236), (232, 233, 274, 272), (212, 213, 258, 256), (218, 178, 263, 262), (207, 208, 254, 252), (188, 187, 269, 271), (302, 292, 318, 327), (295, 294, 304, 305), (10, 295, 306, 307), (293, 292, 302, 303), (292, 291, 317, 318), (291, 290, 300, 301), (293, 303, 328, 319), (289, 288, 298, 299), (296, 286, 312, 321), (287, 286, 296, 297), (6, 5, 286, 285), (285, 286, 287, 284), (284, 287, 288, 283), (283, 288, 289, 282), (282, 289, 290, 281), (281, 290, 291, 280), (280, 291, 292, 279), (279, 292, 293, 278), (278, 293, 294, 277), (277, 294, 295, 276), (312, 310, 309, 321), (307, 306, 311, 308), (320, 319, 328, 329), (318, 317, 326, 327), (316, 315, 324, 325), (314, 313, 322, 323), (305, 68, 308, 311), (291, 301, 326, 317), (286, 5, 310, 312), (5, 66, 309, 310), (66, 296, 321, 309), (294, 293, 319, 320), (300, 290, 316, 325), (303, 304, 329, 328), (289, 299, 324, 315), (288, 287, 313, 314), (68, 10, 307, 308), (297, 298, 323, 322), (298, 288, 314, 323), (295, 305, 311, 306), (287, 297, 322, 313), (290, 289, 315, 316), (304, 294, 320, 329), (299, 300, 325, 324), (21, 20, 339, 340), (340, 339, 338, 341), (341, 338, 337, 342), (342, 337, 336, 343), (343, 336, 335, 344), (344, 335, 334, 345), (345, 334, 333, 346), (346, 333, 332, 347), (347, 332, 331, 348), (348, 331, 330, 349), (350, 60, 364, 375), (330, 331, 351, 350), (334, 354, 379, 370), (332, 333, 353, 352), (331, 332, 368, 367), (334, 335, 355, 354), (353, 333, 369, 378), (336, 337, 357, 356), (356, 355, 380, 381), (338, 339, 359, 358), (362, 361, 360, 365), (363, 366, 375, 364), (367, 368, 377, 376), (369, 370, 379, 378), (371, 372, 381, 380), (373, 374, 383, 382), (358, 357, 382, 383), (355, 335, 371, 380), (333, 334, 370, 369), (336, 356, 381, 372), (352, 351, 376, 377), (357, 337, 373, 382), (335, 336, 372, 371), (330, 350, 375, 366), (20, 58, 360, 361), (338, 358, 383, 374), (354, 353, 378, 379), (351, 331, 367, 376), (24, 330, 366, 363), (339, 20, 361, 362), (359, 339, 362, 365), (337, 338, 374, 373), (58, 359, 365, 360), (332, 352, 377, 368)])
me_plane_002.use_remesh_preserve_volume = False
me_plane_002.use_remesh_preserve_attributes = False
me_plane_002.use_mirror_vertex_groups = False
me_plane_002.update()
me_plane_001 = bpy.data.meshes.new('Plane.001')
me_plane_001.from_pydata([(-37.43, -0.04044, 6.737), (-35.43, -0.04044, 6.737), (-37.43, -0.04044, 6.737), (-35.43, -0.04044, 6.737), (-37.43, -0.04044, 22.74), (-35.43, -0.04044, 22.74), (-35.43, -0.04044, 21.74), (-37.43, -0.04044, 21.74), (28.57, -0.04044, 22.74), (28.57, -0.04044, 21.74), (26.57, -0.04044, 22.74), (26.57, -0.04044, 21.74), (28.57, -0.04044, 21.74), (26.57, -0.04044, 21.74), (28.57, -0.04044, 21.74), (26.57, -0.04044, 21.74), (28.57, -0.04044, -25.26), (26.57, -0.04044, -25.26), (28.57, -0.04044, -24.26), (26.57, -0.04044, -24.26), (26.57, -0.04044, -25.26), (26.57, -0.04044, -24.26), (-37.43, -0.04044, -25.26), (-37.43, -0.04044, -24.26), (-35.43, -0.04044, -25.26), (-35.43, -0.04044, -24.26), (-37.43, -0.04044, -24.26), (-35.43, -0.04044, -24.26), (-37.43, -0.04044, -9.263), (-35.43, -0.04044, -9.263), (-37.43, -0.04044, 6.737), (-35.43, -0.04044, 6.737), (-35.43, -0.04044, 6.737), (-35.43, -0.04044, 21.74), (28.57, -0.04044, 21.74), (26.57, -0.04044, 21.74), (28.57, -0.04044, 21.74), (26.57, -0.04044, 21.74), (28.57, -0.04044, 21.74), (26.57, -0.04044, 21.74), (28.57, -0.04044, 23.74), (-35.43, -0.04044, 23.74), (28.57, -0.04044, 22.74), (26.57, -0.04044, -24.26), (-37.43, -0.04044, 23.74), (26.57, -0.04044, -24.26), (26.57, -0.04044, 23.74), (28.57, -0.04044, 23.74), (-35.43, -0.04044, -24.26), (-35.43, -0.04044, -24.26), (-37.43, -0.04044, -9.263), (-35.43, -0.04044, -9.263), (-37.43, 0.06482, 6.737), (-35.43, 0.06482, 6.737), (-35.43, 0.06482, 6.737), (-35.43, 0.06482, 21.74), (26.57, 0.06482, 21.74), (26.57, 0.06482, 21.74), (26.57, 0.06482, 21.74), (26.57, 0.06482, -24.26), (26.57, 0.06482, -24.26), (-35.43, 0.06482, -24.26), (-35.43, 0.06482, -24.26), (-37.43, 0.06482, -9.263), (-35.43, 0.06482, -9.263), (-39.43, -0.04044, 6.737), (-39.43, -0.04044, 6.737), (-39.43, -0.04044, 22.74), (-39.43, -0.04044, 21.74), (-39.43, -0.04044, -25.26), (-39.43, -0.04044, -24.26), (-39.43, -0.04044, -24.26), (-39.43, -0.04044, -9.263), (-39.43, -0.04044, 6.737), (-39.43, -0.04044, 6.737), (-39.43, -0.04044, 22.74), (-39.43, -0.04044, 21.74), (-39.43, -0.04044, -25.26), (-39.43, -0.04044, -24.26), (-39.43, -0.04044, -24.26), (-39.43, -0.04044, -9.263), (-39.43, 0.06482, 6.737), (-39.43, 0.06482, 6.737), (-39.43, 0.06482, 22.74), (-39.43, 0.06482, 21.74), (-39.43, 0.06482, -25.26), (-39.43, 0.06482, -24.26), (-39.43, 0.06482, -24.26), (-39.43, 0.06482, -9.263), (28.57, -0.04044, 22.74), (28.57, -0.04044, 21.74), (28.57, -0.04044, 21.74), (28.57, -0.04044, 21.74), (28.57, -0.04044, -25.26), (28.57, -0.04044, -24.26), (30.57, -0.04044, 22.74), (30.57, -0.04044, 21.74), (30.57, -0.04044, 21.74), (-35.43, -0.04044, 23.74), (30.57, -0.04044, 21.74), (28.57, -0.04044, -25.26), (28.57, -0.04044, -24.26), (-37.43, -0.04044, -26.26), (26.57, -0.04044, -26.26), (26.57, -0.04044, -26.26), (-37.43, -0.04044, 23.74), (28.57, -0.04044, -26.26), (30.57, -0.04044, -25.26), (30.57, -0.04044, -24.26), (30.57, -0.04044, 22.74), (30.57, -0.04044, 21.74), (30.57, -0.04044, 21.74), (30.57, -0.04044, 21.74), (30.57, -0.04044, -25.26), (30.57, -0.04044, -24.26), (30.57, 0.06482, 22.74), (30.57, 0.06482, 21.74), (30.57, 0.06482, 21.74), (30.57, 0.06482, 21.74), (30.57, 0.06482, -25.26), (30.57, 0.06482, -24.26), (-35.43, -0.04044, -26.26), (28.57, -0.04044, -26.26), (26.57, -0.04044, -26.26), (26.57, -0.04044, -26.26), (-37.43, -0.04044, -26.26), (-35.43, -0.04044, -26.26), (28.57, 0.06482, -26.26), (26.57, 0.06482, -26.26), (26.57, 0.06482, -26.26), (-37.43, 0.06482, -26.26), (-35.43, 0.06482, -26.26), (-39.43, -0.04044, -26.26), (-39.43, -0.04044, -26.26), (-39.43, 0.06482, -26.26), (28.57, -0.04044, -26.26), (28.57, -0.04044, -26.26), (28.57, 0.06482, -26.26), (28.57, -0.04044, -26.26), (28.57, -0.04044, -26.26), (28.57, 0.06482, -26.26), (30.57, -0.04044, -26.26), (30.57, -0.04044, -26.26), (30.57, 0.06482, -26.26), (26.57, -0.04044, 23.74), (28.57, -0.04044, 23.74), (-37.43, 0.06482, 23.74), (-35.43, 0.06482, 23.74), (28.57, 0.06482, 23.74), (26.57, 0.06482, 23.74), (-39.43, -0.04044, 23.74), (-39.43, -0.04044, 23.74), (-39.43, 0.06482, 23.74), (28.57, -0.04044, 23.74), (28.57, -0.04044, 23.74), (30.57, -0.04044, 23.74), (28.57, 0.06482, 23.74), (28.57, -0.04044, 23.74), (28.57, 0.06482, 23.74), (30.57, -0.04044, 23.74), (30.57, 0.06482, 23.74), (-37.43, -0.04044, -16.76), (-35.43, -0.04044, -16.76), (-35.43, -0.04044, -16.76), (-35.43, 0.06482, -16.76), (-39.43, -0.04044, -16.76), (-39.43, -0.04044, -16.76), (-39.43, 0.06482, -16.76), (-37.43, -0.04044, -20.51), (-35.43, -0.04044, -13.01), (-35.43, -0.04044, -13.01), (-35.43, 0.06482, -13.01), (-39.43, -0.04044, -20.51), (-39.43, -0.04044, -20.51), (-39.43, 0.06482, -20.51), (-37.43, -0.04044, -13.01), (-35.43, -0.04044, -20.51), (-35.43, -0.04044, -20.51), (-35.43, 0.06482, -20.51), (-39.43, -0.04044, -13.01), (-39.43, -0.04044, -13.01), (-39.43, 0.06482, -13.01), (-37.43, -0.04044, -22.39), (-35.43, -0.04044, -11.14), (-35.43, -0.04044, -11.14), (-35.43, 0.06482, -11.14), (-39.43, -0.04044, -22.39), (-39.43, -0.04044, -22.39), (-39.43, 0.06482, -22.39), (-37.43, -0.04044, -14.89), (-35.43, -0.04044, -18.64), (-35.43, -0.04044, -18.64), (-35.43, 0.06482, -18.64), (-39.43, -0.04044, -14.89), (-39.43, -0.04044, -14.89), (-39.43, 0.06482, -14.89), (-37.43, -0.04044, -18.64), (-35.43, -0.04044, -14.89), (-35.43, -0.04044, -14.89), (-35.43, 0.06482, -14.89), (-39.43, -0.04044, -18.64), (-39.43, -0.04044, -18.64), (-39.43, 0.06482, -18.64), (-37.43, -0.04044, -11.14), (-35.43, -0.04044, -22.39), (-35.43, -0.04044, -22.39), (-35.43, 0.06482, -22.39), (-39.43, -0.04044, -11.14), (-39.43, -0.04044, -11.14), (-39.43, 0.06482, -11.14), (-37.43, -0.04044, 14.24), (-35.43, -0.04044, 14.24), (-35.43, -0.04044, 14.24), (-35.43, 0.06482, 14.24), (-39.43, -0.04044, 14.24), (-39.43, -0.04044, 14.24), (-39.43, 0.06482, 14.24), (-37.43, -0.04044, 10.49), (-35.43, -0.04044, 17.99), (-35.43, -0.04044, 17.99), (-35.43, 0.06482, 17.99), (-39.43, -0.04044, 10.49), (-39.43, -0.04044, 10.49), (-39.43, 0.06482, 10.49), (-37.43, -0.04044, 17.99), (-35.43, -0.04044, 10.49), (-35.43, -0.04044, 10.49), (-35.43, 0.06482, 10.49), (-39.43, -0.04044, 17.99), (-39.43, -0.04044, 17.99), (-39.43, 0.06482, 17.99), (-37.43, -0.04044, 8.612), (-35.43, -0.04044, 19.86), (-35.43, -0.04044, 19.86), (-35.43, 0.06482, 19.86), (-39.43, -0.04044, 8.612), (-39.43, -0.04044, 8.612), (-39.43, 0.06482, 8.612), (-37.43, -0.04044, 16.11), (-35.43, -0.04044, 12.36), (-35.43, -0.04044, 12.36), (-35.43, 0.06482, 12.36), (-39.43, -0.04044, 16.11), (-39.43, -0.04044, 16.11), (-39.43, 0.06482, 16.11), (-37.43, -0.04044, 12.36), (-35.43, -0.04044, 16.11), (-35.43, -0.04044, 16.11), (-35.43, 0.06482, 16.11), (-39.43, -0.04044, 12.36), (-39.43, -0.04044, 12.36), (-39.43, 0.06482, 12.36), (-37.43, -0.04044, 19.86), (-35.43, -0.04044, 8.612), (-35.43, -0.04044, 8.612), (-35.43, 0.06482, 8.612), (-39.43, -0.04044, 19.86), (-39.43, -0.04044, 19.86), (-39.43, 0.06482, 19.86), (26.57, -0.04044, -1.263), (28.57, -0.04044, -1.263), (26.57, -0.04044, -1.263), (26.57, 0.06482, -1.263), (28.57, -0.04044, -1.263), (28.57, -0.04044, -1.263), (30.57, -0.04044, -1.263), (30.57, -0.04044, -1.263), (30.57, 0.06482, -1.263), (26.57, -0.04044, 10.24), (28.57, -0.04044, -12.76), (26.57, -0.04044, 10.24), (26.57, 0.06482, 10.24), (28.57, -0.04044, -12.76), (28.57, -0.04044, -12.76), (30.57, -0.04044, -12.76), (30.57, -0.04044, -12.76), (30.57, 0.06482, -12.76), (26.57, -0.04044, -12.76), (28.57, -0.04044, 10.24), (26.57, -0.04044, -12.76), (26.57, 0.06482, -12.76), (28.57, -0.04044, 10.24), (28.57, -0.04044, 10.24), (30.57, -0.04044, 10.24), (30.57, -0.04044, 10.24), (30.57, 0.06482, 10.24), (26.57, -0.04044, 15.99), (28.57, -0.04044, -18.51), (26.57, -0.04044, 15.99), (26.57, 0.06482, 15.99), (28.57, -0.04044, -18.51), (28.57, -0.04044, -18.51), (30.57, -0.04044, -18.51), (30.57, -0.04044, -18.51), (30.57, 0.06482, -18.51), (26.57, -0.04044, -7.013), (28.57, -0.04044, 4.487), (26.57, -0.04044, -7.013), (26.57, 0.06482, -7.013), (28.57, -0.04044, 4.487), (28.57, -0.04044, 4.487), (30.57, -0.04044, 4.487), (30.57, -0.04044, 4.487), (30.57, 0.06482, 4.487), (26.57, -0.04044, 4.487), (28.57, -0.04044, -7.013), (26.57, -0.04044, 4.487), (26.57, 0.06482, 4.487), (28.57, -0.04044, -7.013), (28.57, -0.04044, -7.013), (30.57, -0.04044, -7.013), (30.57, -0.04044, -7.013), (30.57, 0.06482, -7.013), (26.57, -0.04044, -18.51), (28.57, -0.04044, 15.99), (26.57, -0.04044, -18.51), (26.57, 0.06482, -18.51), (28.57, -0.04044, 15.99), (28.57, -0.04044, 15.99), (30.57, -0.04044, 15.99), (30.57, -0.04044, 15.99), (30.57, 0.06482, 15.99), (26.57, -0.04044, 18.86), (28.57, -0.04044, -21.39), (26.57, -0.04044, 18.86), (26.57, 0.06482, 18.86), (28.57, -0.04044, -21.39), (28.57, -0.04044, -21.39), (30.57, -0.04044, -21.39), (30.57, -0.04044, -21.39), (30.57, 0.06482, -21.39), (26.57, -0.04044, -4.138), (28.57, -0.04044, 1.612), (26.57, -0.04044, -4.138), (26.57, 0.06482, -4.138), (28.57, -0.04044, 1.612), (28.57, -0.04044, 1.612), (30.57, -0.04044, 1.612), (30.57, -0.04044, 1.612), (30.57, 0.06482, 1.612), (26.57, -0.04044, 7.362), (28.57, -0.04044, -9.888), (26.57, -0.04044, 7.362), (26.57, 0.06482, 7.362), (28.57, -0.04044, -9.888), (28.57, -0.04044, -9.888), (30.57, -0.04044, -9.888), (30.57, -0.04044, -9.888), (30.57, 0.06482, -9.888), (26.57, -0.04044, -15.64), (28.57, -0.04044, 13.11), (26.57, -0.04044, -15.64), (26.57, 0.06482, -15.64), (28.57, -0.04044, 13.11), (28.57, -0.04044, 13.11), (30.57, -0.04044, 13.11), (30.57, -0.04044, 13.11), (30.57, 0.06482, 13.11), (26.57, -0.04044, 13.11), (28.57, -0.04044, -15.64), (26.57, -0.04044, 13.11), (26.57, 0.06482, 13.11), (28.57, -0.04044, -15.64), (28.57, -0.04044, -15.64), (30.57, -0.04044, -15.64), (30.57, -0.04044, -15.64), (30.57, 0.06482, -15.64), (26.57, -0.04044, -9.888), (28.57, -0.04044, 7.362), (26.57, -0.04044, -9.888), (26.57, 0.06482, -9.888), (28.57, -0.04044, 7.362), (28.57, -0.04044, 7.362), (30.57, -0.04044, 7.362), (30.57, -0.04044, 7.362), (30.57, 0.06482, 7.362), (26.57, -0.04044, 1.612), (28.57, -0.04044, -4.138), (26.57, -0.04044, 1.612), (26.57, 0.06482, 1.612), (28.57, -0.04044, -4.138), (28.57, -0.04044, -4.138), (30.57, -0.04044, -4.138), (30.57, -0.04044, -4.138), (30.57, 0.06482, -4.138), (26.57, -0.04044, -21.39), (28.57, -0.04044, 18.86), (26.57, -0.04044, -21.39), (26.57, 0.06482, -21.39), (28.57, -0.04044, 18.86), (28.57, -0.04044, 18.86), (30.57, -0.04044, 18.86), (30.57, -0.04044, 18.86), (30.57, 0.06482, 18.86), (20.93, -0.04044, 21.74), (15.3, -0.04044, 21.74), (9.659, -0.04044, 21.74), (4.023, -0.04044, 21.74), (-1.613, -0.04044, 21.74), (-7.25, -0.04044, 21.74), (-12.89, -0.04044, 21.74), (-18.52, -0.04044, 21.74), (-24.16, -0.04044, 21.74), (-29.8, -0.04044, 21.74), (-29.8, -0.04044, 22.74), (-24.16, -0.04044, 22.74), (-18.52, -0.04044, 22.74), (-12.89, -0.04044, 22.74), (-7.25, -0.04044, 22.74), (-1.613, -0.04044, 22.74), (4.023, -0.04044, 22.74), (9.659, -0.04044, 22.74), (15.3, -0.04044, 22.74), (20.93, -0.04044, 22.74), (20.93, -0.04044, 21.74), (15.3, -0.04044, 21.74), (9.659, -0.04044, 21.74), (4.023, -0.04044, 21.74), (-1.613, -0.04044, 21.74), (-7.25, -0.04044, 21.74), (-12.89, -0.04044, 21.74), (-18.52, -0.04044, 21.74), (-24.16, -0.04044, 21.74), (-29.8, -0.04044, 21.74), (20.93, 0.06482, 21.74), (15.3, 0.06482, 21.74), (9.659, 0.06482, 21.74), (4.023, 0.06482, 21.74), (-1.613, 0.06482, 21.74), (-7.25, 0.06482, 21.74), (-12.89, 0.06482, 21.74), (-18.52, 0.06482, 21.74), (-24.16, 0.06482, 21.74), (-29.8, 0.06482, 21.74), (-29.8, -0.04044, 23.74), (-24.16, -0.04044, 23.74), (-18.52, -0.04044, 23.74), (-12.89, -0.04044, 23.74), (-7.25, -0.04044, 23.74), (-1.613, -0.04044, 23.74), (4.023, -0.04044, 23.74), (9.659, -0.04044, 23.74), (15.3, -0.04044, 23.74), (20.93, -0.04044, 23.74), (-29.8, -0.04044, 23.74), (-24.16, -0.04044, 23.74), (-18.52, -0.04044, 23.74), (-12.89, -0.04044, 23.74), (-7.25, -0.04044, 23.74), (-1.613, -0.04044, 23.74), (4.023, -0.04044, 23.74), (9.659, -0.04044, 23.74), (15.3, -0.04044, 23.74), (20.93, -0.04044, 23.74), (-29.8, 0.06482, 23.74), (-24.16, 0.06482, 23.74), (-18.52, 0.06482, 23.74), (-12.89, 0.06482, 23.74), (-7.25, 0.06482, 23.74), (-1.613, 0.06482, 23.74), (4.023, 0.06482, 23.74), (9.659, 0.06482, 23.74), (15.3, 0.06482, 23.74), (20.93, 0.06482, 23.74), (-29.8, -0.04044, -25.26), (-24.16, -0.04044, -25.26), (-18.52, -0.04044, -25.26), (-12.89, -0.04044, -25.26), (-7.25, -0.04044, -25.26), (-1.613, -0.04044, -25.26), (4.023, -0.04044, -25.26), (9.659, -0.04044, -25.26), (15.3, -0.04044, -25.26), (20.93, -0.04044, -25.26), (20.93, -0.04044, -24.26), (15.3, -0.04044, -24.26), (9.659, -0.04044, -24.26), (4.023, -0.04044, -24.26), (-1.613, -0.04044, -24.26), (-7.25, -0.04044, -24.26), (-12.89, -0.04044, -24.26), (-18.52, -0.04044, -24.26), (-24.16, -0.04044, -24.26), (-29.8, -0.04044, -24.26), (20.93, -0.04044, -24.26), (15.3, -0.04044, -24.26), (9.659, -0.04044, -24.26), (4.023, -0.04044, -24.26), (-1.613, -0.04044, -24.26), (-7.25, -0.04044, -24.26), (-12.89, -0.04044, -24.26), (-18.52, -0.04044, -24.26), (-24.16, -0.04044, -24.26), (-29.8, -0.04044, -24.26), (20.93, 0.06482, -24.26), (15.3, 0.06482, -24.26), (9.659, 0.06482, -24.26), (4.023, 0.06482, -24.26), (-1.613, 0.06482, -24.26), (-7.25, 0.06482, -24.26), (-12.89, 0.06482, -24.26), (-18.52, 0.06482, -24.26), (-24.16, 0.06482, -24.26), (-29.8, 0.06482, -24.26), (-29.8, -0.04044, -26.26), (-24.16, -0.04044, -26.26), (-18.52, -0.04044, -26.26), (-12.89, -0.04044, -26.26), (-7.25, -0.04044, -26.26), (-1.613, -0.04044, -26.26), (4.023, -0.04044, -26.26), (9.659, -0.04044, -26.26), (15.3, -0.04044, -26.26), (20.93, -0.04044, -26.26), (-29.8, -0.04044, -26.26), (-24.16, -0.04044, -26.26), (-18.52, -0.04044, -26.26), (-12.89, -0.04044, -26.26), (-7.25, -0.04044, -26.26), (-1.613, -0.04044, -26.26), (4.023, -0.04044, -26.26), (9.659, -0.04044, -26.26), (15.3, -0.04044, -26.26), (20.93, -0.04044, -26.26), (-29.8, 0.06482, -26.26), (-24.16, 0.06482, -26.26), (-18.52, 0.06482, -26.26), (-12.89, 0.06482, -26.26), (-7.25, 0.06482, -26.26), (-1.613, 0.06482, -26.26), (4.023, 0.06482, -26.26), (9.659, 0.06482, -26.26), (15.3, 0.06482, -26.26), (20.93, 0.06482, -26.26)], [], [(322, 15, 39, 324), (4, 5, 98, 105), (52, 30, 73, 81), (3, 1, 31, 32), (13, 11, 35, 37), (113, 107, 141, 142), (17, 20, 103, 104), (403, 6, 33, 423), (8, 89, 153, 47), (204, 27, 49, 205), (42, 95, 155, 145), (37, 35, 56, 57), (45, 43, 59, 60), (28, 50, 80, 72), (93, 16, 106, 135), (32, 31, 53, 54), (205, 49, 62, 206), (31, 30, 52, 53), (50, 51, 64, 63), (49, 48, 61, 62), (423, 33, 55, 433), (8, 9, 90, 89), (27, 25, 48, 49), (69, 77, 133, 132), (474, 21, 45, 484), (21, 19, 43, 45), (83, 75, 151, 152), (9, 12, 91, 90), (28, 29, 51, 50), (1, 0, 30, 31), (12, 14, 92, 91), (50, 63, 88, 80), (15, 13, 37, 39), (252, 7, 68, 256), (253, 3, 32, 254), (0, 2, 66, 65), (95, 109, 159, 155), (22, 23, 70, 69), (18, 16, 93, 94), (254, 32, 54, 255), (24, 22, 102, 121), (39, 37, 57, 58), (10, 8, 47, 46), (484, 45, 60, 494), (107, 100, 138, 141), (324, 39, 58, 325), (67, 4, 105, 150), (70, 71, 79, 78), (65, 66, 74, 73), (68, 67, 75, 76), (73, 74, 82, 81), (208, 80, 88, 209), (69, 70, 78, 77), (256, 68, 76, 257), (207, 72, 80, 208), (77, 78, 86, 85), (257, 76, 84, 258), (76, 75, 83, 84), (78, 79, 87, 86), (7, 4, 67, 68), (23, 26, 71, 70), (100, 93, 135, 138), (203, 28, 72, 207), (30, 0, 65, 73), (326, 94, 101, 327), (94, 93, 100, 101), (91, 92, 34, 36), (16, 17, 104, 106), (90, 91, 36, 38), (323, 18, 94, 326), (75, 67, 150, 151), (327, 101, 108, 328), (101, 100, 107, 108), (109, 115, 160, 159), (36, 34, 99, 97), (38, 36, 97, 96), (89, 90, 38, 42), (96, 97, 111, 110), (108, 107, 113, 114), (329, 114, 120, 330), (328, 108, 114, 329), (95, 96, 110, 109), (97, 99, 112, 111), (110, 111, 117, 116), (111, 112, 118, 117), (114, 113, 119, 120), (109, 110, 116, 115), (42, 38, 96, 95), (130, 125, 133, 134), (504, 121, 126, 514), (106, 104, 123, 122), (123, 124, 129, 128), (121, 102, 125, 126), (104, 103, 124, 123), (514, 126, 131, 524), (126, 125, 130, 131), (122, 123, 128, 127), (122, 127, 137, 136), (125, 102, 132, 133), (136, 137, 140, 139), (135, 136, 139, 138), (106, 122, 136, 135), (139, 140, 143, 142), (138, 139, 142, 141), (464, 24, 121, 504), (22, 69, 132, 102), (77, 85, 134, 133), (119, 113, 142, 143), (443, 46, 144, 453), (46, 47, 40, 144), (44, 41, 147, 146), (453, 144, 149, 463), (105, 98, 41, 44), (44, 146, 152, 151), (148, 40, 154, 156), (105, 44, 151, 150), (144, 40, 148, 149), (156, 154, 157, 158), (40, 47, 153, 154), (157, 145, 155, 159), (158, 157, 159, 160), (154, 153, 145, 157), (413, 10, 46, 443), (89, 42, 145, 153), (196, 161, 165, 200), (200, 165, 166, 201), (201, 166, 167, 202), (198, 163, 164, 199), (197, 162, 163, 198), (183, 169, 170, 184), (184, 170, 171, 185), (187, 173, 174, 188), (186, 172, 173, 187), (182, 168, 172, 186), (189, 175, 179, 193), (193, 179, 180, 194), (194, 180, 181, 195), (191, 177, 178, 192), (190, 176, 177, 191), (162, 190, 191, 163), (163, 191, 192, 164), (166, 194, 195, 167), (165, 193, 194, 166), (161, 189, 193, 165), (26, 182, 186, 71), (71, 186, 187, 79), (79, 187, 188, 87), (51, 184, 185, 64), (29, 183, 184, 51), (169, 197, 198, 170), (170, 198, 199, 171), (173, 201, 202, 174), (172, 200, 201, 173), (168, 196, 200, 172), (175, 203, 207, 179), (179, 207, 208, 180), (180, 208, 209, 181), (177, 205, 206, 178), (176, 204, 205, 177), (250, 215, 216, 251), (249, 214, 215, 250), (247, 212, 213, 248), (246, 211, 212, 247), (245, 210, 214, 249), (231, 217, 221, 235), (232, 218, 219, 233), (233, 219, 220, 234), (235, 221, 222, 236), (236, 222, 223, 237), (243, 229, 230, 244), (242, 228, 229, 243), (240, 226, 227, 241), (239, 225, 226, 240), (238, 224, 228, 242), (210, 238, 242, 214), (211, 239, 240, 212), (212, 240, 241, 213), (214, 242, 243, 215), (215, 243, 244, 216), (74, 236, 237, 82), (66, 235, 236, 74), (33, 233, 234, 55), (6, 232, 233, 33), (2, 231, 235, 66), (217, 245, 249, 221), (218, 246, 247, 219), (219, 247, 248, 220), (221, 249, 250, 222), (222, 250, 251, 223), (229, 257, 258, 230), (228, 256, 257, 229), (226, 254, 255, 227), (225, 253, 254, 226), (224, 252, 256, 228), (337, 265, 266, 338), (338, 266, 267, 339), (336, 264, 265, 337), (332, 260, 263, 335), (335, 263, 264, 336), (333, 261, 262, 334), (331, 259, 261, 333), (349, 277, 279, 351), (351, 279, 280, 352), (353, 281, 282, 354), (350, 278, 281, 353), (354, 282, 283, 355), (356, 284, 285, 357), (355, 283, 284, 356), (346, 274, 275, 347), (347, 275, 276, 348), (345, 273, 274, 346), (341, 269, 272, 344), (344, 272, 273, 345), (342, 270, 271, 343), (340, 268, 270, 342), (376, 304, 306, 378), (378, 306, 307, 379), (380, 308, 309, 381), (377, 305, 308, 380), (381, 309, 310, 382), (383, 311, 312, 384), (382, 310, 311, 383), (391, 319, 320, 392), (392, 320, 321, 393), (390, 318, 319, 391), (386, 314, 317, 389), (389, 317, 318, 390), (387, 315, 316, 388), (385, 313, 315, 387), (367, 295, 297, 369), (369, 297, 298, 370), (371, 299, 300, 372), (368, 296, 299, 371), (372, 300, 301, 373), (374, 302, 303, 375), (373, 301, 302, 374), (364, 292, 293, 365), (365, 293, 294, 366), (363, 291, 292, 364), (359, 287, 290, 362), (362, 290, 291, 363), (360, 288, 289, 361), (358, 286, 288, 360), (268, 358, 360, 270), (270, 360, 361, 271), (272, 362, 363, 273), (269, 359, 362, 272), (273, 363, 364, 274), (275, 365, 366, 276), (274, 364, 365, 275), (283, 373, 374, 284), (284, 374, 375, 285), (282, 372, 373, 283), (278, 368, 371, 281), (281, 371, 372, 282), (279, 369, 370, 280), (277, 367, 369, 279), (19, 385, 387, 43), (43, 387, 388, 59), (92, 389, 390, 34), (14, 386, 389, 92), (34, 390, 391, 99), (112, 392, 393, 118), (99, 391, 392, 112), (265, 382, 383, 266), (266, 383, 384, 267), (264, 381, 382, 265), (260, 377, 380, 263), (263, 380, 381, 264), (261, 378, 379, 262), (259, 376, 378, 261), (304, 340, 342, 306), (306, 342, 343, 307), (308, 344, 345, 309), (305, 341, 344, 308), (309, 345, 346, 310), (311, 347, 348, 312), (310, 346, 347, 311), (319, 355, 356, 320), (320, 356, 357, 321), (318, 354, 355, 319), (314, 350, 353, 317), (317, 353, 354, 318), (315, 351, 352, 316), (313, 349, 351, 315), (295, 331, 333, 297), (297, 333, 334, 298), (299, 335, 336, 300), (296, 332, 335, 299), (300, 336, 337, 301), (302, 338, 339, 303), (301, 337, 338, 302), (292, 328, 329, 293), (293, 329, 330, 294), (291, 327, 328, 292), (287, 323, 326, 290), (290, 326, 327, 291), (288, 324, 325, 289), (286, 322, 324, 288), (5, 404, 434, 98), (404, 405, 435, 434), (405, 406, 436, 435), (406, 407, 437, 436), (407, 408, 438, 437), (408, 409, 439, 438), (409, 410, 440, 439), (410, 411, 441, 440), (411, 412, 442, 441), (412, 413, 443, 442), (41, 444, 454, 147), (444, 445, 455, 454), (445, 446, 456, 455), (446, 447, 457, 456), (447, 448, 458, 457), (448, 449, 459, 458), (449, 450, 460, 459), (450, 451, 461, 460), (451, 452, 462, 461), (452, 453, 463, 462), (98, 434, 444, 41), (434, 435, 445, 444), (435, 436, 446, 445), (436, 437, 447, 446), (437, 438, 448, 447), (438, 439, 449, 448), (439, 440, 450, 449), (440, 441, 451, 450), (441, 442, 452, 451), (442, 443, 453, 452), (35, 414, 424, 56), (414, 415, 425, 424), (415, 416, 426, 425), (416, 417, 427, 426), (417, 418, 428, 427), (418, 419, 429, 428), (419, 420, 430, 429), (420, 421, 431, 430), (421, 422, 432, 431), (422, 423, 433, 432), (11, 394, 414, 35), (394, 395, 415, 414), (395, 396, 416, 415), (396, 397, 417, 416), (397, 398, 418, 417), (398, 399, 419, 418), (399, 400, 420, 419), (400, 401, 421, 420), (401, 402, 422, 421), (402, 403, 423, 422), (20, 473, 513, 103), (473, 472, 512, 513), (472, 471, 511, 512), (471, 470, 510, 511), (470, 469, 509, 510), (469, 468, 508, 509), (468, 467, 507, 508), (467, 466, 506, 507), (466, 465, 505, 506), (465, 464, 504, 505), (124, 523, 533, 129), (523, 522, 532, 533), (522, 521, 531, 532), (521, 520, 530, 531), (520, 519, 529, 530), (519, 518, 528, 529), (518, 517, 527, 528), (517, 516, 526, 527), (516, 515, 525, 526), (515, 514, 524, 525), (103, 513, 523, 124), (513, 512, 522, 523), (512, 511, 521, 522), (511, 510, 520, 521), (510, 509, 519, 520), (509, 508, 518, 519), (508, 507, 517, 518), (507, 506, 516, 517), (506, 505, 515, 516), (505, 504, 514, 515), (48, 493, 503, 61), (493, 492, 502, 503), (492, 491, 501, 502), (491, 490, 500, 501), (490, 489, 499, 500), (489, 488, 498, 499), (488, 487, 497, 498), (487, 486, 496, 497), (486, 485, 495, 496), (485, 484, 494, 495), (25, 483, 493, 48), (483, 482, 492, 493), (482, 481, 491, 492), (481, 480, 490, 491), (480, 479, 489, 490), (479, 478, 488, 489), (478, 477, 487, 488), (477, 476, 486, 487), (476, 475, 485, 486), (475, 474, 484, 485)])
me_plane_001.use_remesh_preserve_volume = False
me_plane_001.use_remesh_preserve_attributes = False
me_plane_001.use_mirror_vertex_groups = False
me_plane_001.update()
me_plane = bpy.data.meshes.new('Plane')
me_plane.from_pydata([(-30.8, -1.0, 7.5), (-28.8, -1.0, 7.5), (-30.8, 1.0, 7.5), (-28.8, 1.0, 7.5), (-30.8, -1.0, 7.5), (-28.8, -1.0, 7.5), (-30.8, 1.0, 7.5), (-28.8, 1.0, 7.5), (-30.8, -1.0, 23.5), (-28.8, -1.0, 23.5), (-30.8, 1.0, 23.5), (-28.8, 1.0, 23.5), (-28.8, 1.0, 22.5), (-28.8, -1.0, 22.5), (-30.8, -1.0, 22.5), (-30.8, 1.0, 22.5), (35.2, -1.0, 23.5), (35.2, 1.0, 23.5), (35.2, 1.0, 22.5), (35.2, -1.0, 22.5), (33.2, -1.0, 22.5), (33.2, -1.0, 23.5), (33.2, 1.0, 23.5), (33.2, 1.0, 22.5), (35.2, 1.0, 22.5), (35.2, -1.0, 22.5), (33.2, -1.0, 22.5), (33.2, 1.0, 22.5), (35.2, 1.0, 22.5), (35.2, -1.0, 22.5), (33.2, -1.0, 22.5), (33.2, 1.0, 22.5), (35.2, 1.0, -24.5), (35.2, -1.0, -24.5), (33.2, -1.0, -24.5), (33.2, 1.0, -24.5), (35.2, 1.0, -23.5), (33.2, 1.0, -23.5), (35.2, -1.0, -23.5), (33.2, -1.0, -23.5), (33.2, -1.0, -24.5), (33.2, 1.0, -24.5), (33.2, 1.0, -23.5), (33.2, -1.0, -23.5), (-30.8, -1.0, -24.5), (-30.8, 1.0, -24.5), (-30.8, 1.0, -23.5), (-30.8, -1.0, -23.5), (-28.8, -1.0, -23.5), (-28.8, -1.0, -24.5), (-28.8, 1.0, -24.5), (-28.8, 1.0, -23.5), (-30.8, 1.0, -23.5), (-30.8, -1.0, -23.5), (-28.8, -1.0, -23.5), (-28.8, 1.0, -23.5), (-30.8, 1.0, -8.5), (-30.8, -1.0, -8.5), (-28.8, -1.0, -8.5), (-28.8, 1.0, -8.5)], [], [(0, 1, 5, 4), (1, 3, 7, 5), (2, 0, 4, 6), (21, 20, 19, 16), (15, 14, 8, 10), (14, 13, 9, 8), (4, 5, 13, 14), (6, 4, 14, 15), (5, 7, 12, 13), (19, 18, 17, 16), (19, 20, 26, 25), (22, 21, 16, 17), (11, 9, 21, 22), (13, 12, 23, 20), (9, 13, 20, 21), (25, 26, 30, 29), (20, 23, 27, 26), (18, 19, 25, 24), (24, 25, 29, 28), (26, 27, 31, 30), (34, 35, 32, 33), (36, 38, 33, 32), (35, 34, 40, 41), (38, 39, 34, 33), (29, 30, 39, 38), (30, 31, 37, 39), (28, 29, 38, 36), (49, 48, 47, 44), (39, 37, 42, 43), (34, 39, 43, 40), (47, 46, 45, 44), (50, 49, 44, 45), (46, 47, 53, 52), (43, 42, 51, 48), (41, 40, 49, 50), (40, 43, 48, 49), (52, 53, 57, 56), (47, 48, 54, 53), (48, 51, 55, 54), (58, 59, 56, 57), (54, 55, 59, 58), (53, 54, 58, 57), (2, 3, 1, 0), (10, 8, 9, 11)])
me_plane.use_remesh_preserve_volume = False
me_plane.use_remesh_preserve_attributes = False
me_plane.use_mirror_vertex_groups = False
me_plane.update()

# ---- objects
ob_tower_1_cornice_blocks = bpy.data.objects.new('Tower 1 Cornice Blocks', me_plane_004)
ob_tower_3_cornice_blocks = bpy.data.objects.new('Tower 3 Cornice Blocks', me_plane_004)
ob_tower_2_cornice_blocks = bpy.data.objects.new('Tower 2 Cornice Blocks', me_plane_004)
ob_tower_4 = bpy.data.objects.new('Tower 4', me_plane_003)
ob_tower_3 = bpy.data.objects.new('Tower 3', me_plane_003)
ob_tower_2 = bpy.data.objects.new('Tower 2', me_plane_003)
ob_tower_3_cornice_blocks_001 = bpy.data.objects.new('Tower 3 Cornice Blocks.001', me_plane_004)
ob_tower_1 = bpy.data.objects.new('Tower 1', me_plane_003)
ob_cornice_blocks = bpy.data.objects.new('Cornice Blocks', me_plane_002)
ob_catwalk = bpy.data.objects.new('Catwalk', me_plane_001)
ob_castle_walls = bpy.data.objects.new('Castle Walls', me_plane)
ob_lamp = bpy.data.objects.new('Lamp', light_lamp)
ob_camera = bpy.data.objects.new('Camera', cam_camera)

# ---- transforms, parenting, visibility, modifiers, constraints
ob_tower_1_cornice_blocks.location = (23.48, 17.58, 11.01)
ob_tower_1_cornice_blocks.scale = (2.956, 0.9034, 0.9034)
ob_tower_1_cornice_blocks.lineart.crease_threshold = 0.0
ob_tower_3_cornice_blocks.location = (23.48, -15.38, 11.01)
ob_tower_3_cornice_blocks.scale = (2.956, 0.9034, 0.9034)
ob_tower_3_cornice_blocks.lineart.crease_threshold = 0.0
ob_tower_2_cornice_blocks.location = (-24.49, 17.61, 11.01)
ob_tower_2_cornice_blocks.scale = (2.956, 0.9034, 0.9034)
ob_tower_2_cornice_blocks.lineart.crease_threshold = 0.0
ob_tower_4.location = (-24.46, -15.4, 3.117)
ob_tower_4.scale = (3.0, 3.0, 1.0)
ob_tower_4.lineart.crease_threshold = 0.0
ob_tower_3.location = (23.49, -15.38, 3.117)
ob_tower_3.scale = (3.0, 3.0, 1.0)
ob_tower_3.lineart.crease_threshold = 0.0
ob_tower_2.location = (-24.48, 17.61, 3.117)
ob_tower_2.scale = (3.0, 3.0, 1.0)
ob_tower_2.lineart.crease_threshold = 0.0
ob_tower_3_cornice_blocks_001.location = (-24.46, -15.4, 11.01)
ob_tower_3_cornice_blocks_001.scale = (2.956, 0.9034, 0.9034)
ob_tower_3_cornice_blocks_001.lineart.crease_threshold = 0.0
ob_tower_1.location = (23.49, 17.61, 3.117)
ob_tower_1.scale = (3.0, 3.0, 1.0)
ob_tower_1.lineart.crease_threshold = 0.0
ob_cornice_blocks.location = (0.7632, 3.316, 4.942)
ob_cornice_blocks.rotation_euler = (1.571, 0.0, 1.571)
ob_cornice_blocks.scale = (0.5, 4.75, 1.0)
ob_cornice_blocks.lineart.crease_threshold = 0.0
ob_catwalk.location = (0.7632, 3.316, 4.942)
ob_catwalk.rotation_euler = (1.571, 0.0, 1.571)
ob_catwalk.scale = (0.5, 4.75, 1.0)
ob_catwalk.lineart.crease_threshold = 0.0
ob_castle_walls.location = (0.0, 0.0, 0.0)
ob_castle_walls.rotation_euler = (1.571, 0.0, 1.571)
ob_castle_walls.scale = (0.5, 4.75, 1.0)
ob_castle_walls.lineart.crease_threshold = 0.0
ob_lamp.location = (4.076, 1.005, 5.904)
ob_lamp.rotation_euler = (0.6503, 0.05522, 1.866)
ob_lamp.lock_rotations_4d = False
ob_lamp.empty_display_type = 'ARROWS'
ob_lamp.color = (0.0, 0.0, 0.0, 0.0)
ob_lamp.lineart.crease_threshold = 0.0
ob_camera.location = (7.481, -6.508, 5.344)
ob_camera.rotation_euler = (1.109, 0.0, 0.8149)
ob_camera.lock_rotations_4d = False
ob_camera.empty_display_type = 'ARROWS'
ob_camera.color = (0.0, 0.0, 0.0, 0.0)
ob_camera.display_type = 'WIRE'
ob_camera.lineart.crease_threshold = 0.0

# ---- collection membership
col_collection_1.objects.link(ob_tower_1_cornice_blocks)
col_collection_1.objects.link(ob_tower_3_cornice_blocks)
col_collection_1.objects.link(ob_tower_2_cornice_blocks)
col_collection_1.objects.link(ob_tower_4)
col_collection_1.objects.link(ob_tower_3)
col_collection_1.objects.link(ob_tower_2)
col_collection_1.objects.link(ob_tower_3_cornice_blocks_001)
col_collection_1.objects.link(ob_tower_1)
col_collection_1.objects.link(ob_cornice_blocks)
col_collection_1.objects.link(ob_catwalk)
col_collection_1.objects.link(ob_castle_walls)
col_collection_20.objects.link(ob_lamp)
col_collection_20.objects.link(ob_camera)

# ---- scene / render settings (as saved in the file)
scene.camera = ob_camera
scene.frame_start = 1; scene.frame_end = 250; scene.frame_set(1)
scene.render.engine = 'BLENDER_EEVEE_NEXT'
scene.render.resolution_percentage = 50
scene.render.dither_intensity = 0.0
scene.cycles.use_denoising = False
scene.cycles.samples = 128
scene.cycles.sampling_pattern = 'TABULATED_SOBOL'
scene.cycles.light_sampling_threshold = 0.0
scene.cycles.use_adaptive_sampling = False
scene.cycles.use_light_tree = False
scene.cycles.blur_glossy = 0.0
scene.cycles.sample_clamp_indirect = 0.0
scene.view_settings.view_transform = 'Standard'
bpy.context.view_layer.update()
